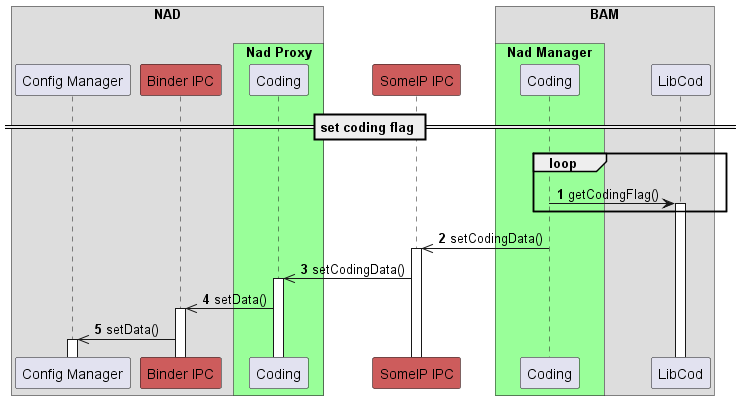

The diagram above was rendered by PlantUML. Its source (embedded in the PNG):
@startuml
!pragma teoz true
autonumber

autoactivate on
box "NAD\n"

    participant "Config Manager" as config

    participant "Binder IPC" as bin #IndianRed

    box "Nad Proxy" #99FF99
 
    participant "Coding" as code_pro
    end box
end box

    participant "SomeIP IPC" as sip #IndianRed

box "BAM\n"

    box "Nad Manager" #99FF99
    participant "Coding" as nadm
    end box

    participant "LibCod" as lib

end box



== set coding flag ==
    loop 
    nadm -> lib: getCodingFlag()
    end loop
 
    nadm ->> sip: setCodingData()
    sip ->> code_pro: setCodingData()
    code_pro ->> bin: setData()
    bin ->> config: setData()



@enduml